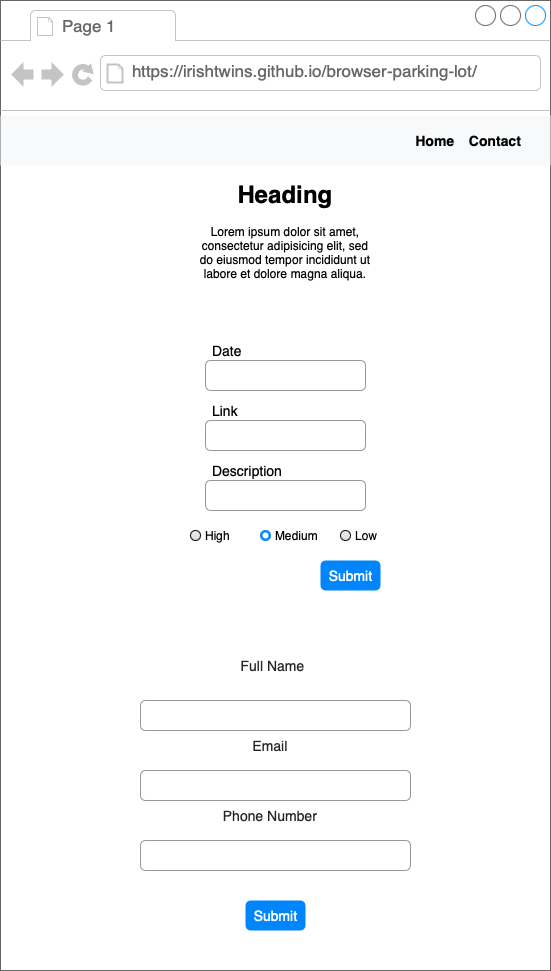

The diagram above was exported from draw.io. Its source (the exported page's mxGraphModel, read from the mxfile embedded in the PNG):
<mxGraphModel dx="637" dy="590" grid="1" gridSize="10" guides="1" tooltips="1" connect="1" arrows="1" fold="1" page="1" pageScale="1" pageWidth="850" pageHeight="1100" math="0" shadow="0">
  <root>
    <mxCell id="0" />
    <mxCell id="1" parent="0" />
    <mxCell id="RSparNIFEw-za6rAdIru-1" value="" style="strokeWidth=1;shadow=0;dashed=0;align=center;html=1;shape=mxgraph.mockup.containers.browserWindow;rSize=0;strokeColor=#666666;strokeColor2=#008cff;strokeColor3=#c4c4c4;mainText=,;recursiveResize=0;" vertex="1" parent="1">
      <mxGeometry x="150" y="80" width="550" height="970" as="geometry" />
    </mxCell>
    <mxCell id="RSparNIFEw-za6rAdIru-2" value="Page 1" style="strokeWidth=1;shadow=0;dashed=0;align=center;html=1;shape=mxgraph.mockup.containers.anchor;fontSize=17;fontColor=#666666;align=left;whiteSpace=wrap;" vertex="1" parent="RSparNIFEw-za6rAdIru-1">
      <mxGeometry x="60" y="12" width="110" height="26" as="geometry" />
    </mxCell>
    <mxCell id="RSparNIFEw-za6rAdIru-3" value="https://irishtwins.github.io/browser-parking-lot/" style="strokeWidth=1;shadow=0;dashed=0;align=center;html=1;shape=mxgraph.mockup.containers.anchor;rSize=0;fontSize=17;fontColor=#666666;align=left;" vertex="1" parent="RSparNIFEw-za6rAdIru-1">
      <mxGeometry x="130" y="60" width="350" height="20" as="geometry" />
    </mxCell>
    <mxCell id="RSparNIFEw-za6rAdIru-4" value="" style="html=1;shadow=0;dashed=0;fillColor=#F8F9FA;strokeColor=none;fontSize=16;fontColor=#181819;align=left;spacing=15;" vertex="1" parent="RSparNIFEw-za6rAdIru-1">
      <mxGeometry y="115" width="550" height="50" as="geometry" />
    </mxCell>
    <mxCell id="RSparNIFEw-za6rAdIru-5" value="Home" style="fillColor=none;strokeColor=none;fontSize=14;fontColor=#030303;align=center;fontStyle=1" vertex="1" parent="RSparNIFEw-za6rAdIru-4">
      <mxGeometry width="70" height="40" relative="1" as="geometry">
        <mxPoint x="400" y="5" as="offset" />
      </mxGeometry>
    </mxCell>
    <mxCell id="RSparNIFEw-za6rAdIru-6" value="Contact" style="fillColor=none;strokeColor=none;fontSize=14;fontColor=#030303;align=center;fontStyle=1" vertex="1" parent="RSparNIFEw-za6rAdIru-4">
      <mxGeometry width="50" height="40" relative="1" as="geometry">
        <mxPoint x="470" y="5" as="offset" />
      </mxGeometry>
    </mxCell>
    <mxCell id="RSparNIFEw-za6rAdIru-7" value="&lt;h1&gt;Heading&lt;/h1&gt;&lt;p&gt;Lorem ipsum dolor sit amet, consectetur adipisicing elit, sed do eiusmod tempor incididunt ut labore et dolore magna aliqua.&lt;/p&gt;" style="text;html=1;strokeColor=none;fillColor=none;spacing=5;spacingTop=-20;whiteSpace=wrap;overflow=hidden;rounded=0;align=center;" vertex="1" parent="RSparNIFEw-za6rAdIru-1">
      <mxGeometry x="190" y="175" width="190" height="155" as="geometry" />
    </mxCell>
    <mxCell id="RSparNIFEw-za6rAdIru-8" value="" style="html=1;shadow=0;dashed=0;shape=mxgraph.bootstrap.rrect;rSize=5;fillColor=none;strokeColor=#999999;align=left;spacing=15;fontSize=14;fontColor=#6C767D;" vertex="1" parent="RSparNIFEw-za6rAdIru-1">
      <mxGeometry width="160" height="30" relative="1" as="geometry">
        <mxPoint x="205" y="360" as="offset" />
      </mxGeometry>
    </mxCell>
    <mxCell id="RSparNIFEw-za6rAdIru-9" value="" style="html=1;shadow=0;dashed=0;shape=mxgraph.bootstrap.rrect;rSize=5;fillColor=none;strokeColor=#999999;align=left;spacing=15;fontSize=14;fontColor=#6C767D;" vertex="1" parent="RSparNIFEw-za6rAdIru-1">
      <mxGeometry width="160" height="30" relative="1" as="geometry">
        <mxPoint x="205" y="480" as="offset" />
      </mxGeometry>
    </mxCell>
    <mxCell id="RSparNIFEw-za6rAdIru-10" value="" style="html=1;shadow=0;dashed=0;shape=mxgraph.bootstrap.rrect;rSize=5;fillColor=none;strokeColor=#999999;align=left;spacing=15;fontSize=14;fontColor=#6C767D;" vertex="1" parent="RSparNIFEw-za6rAdIru-1">
      <mxGeometry width="160" height="30" relative="1" as="geometry">
        <mxPoint x="205" y="420" as="offset" />
      </mxGeometry>
    </mxCell>
    <mxCell id="RSparNIFEw-za6rAdIru-11" value="Link" style="fillColor=none;strokeColor=none;align=left;fontSize=14;" vertex="1" parent="RSparNIFEw-za6rAdIru-1">
      <mxGeometry width="40" height="20" relative="1" as="geometry">
        <mxPoint x="210" y="400" as="offset" />
      </mxGeometry>
    </mxCell>
    <mxCell id="RSparNIFEw-za6rAdIru-12" value="Date" style="fillColor=none;strokeColor=none;align=left;fontSize=14;" vertex="1" parent="RSparNIFEw-za6rAdIru-1">
      <mxGeometry x="210" y="330" width="40" height="40" as="geometry" />
    </mxCell>
    <mxCell id="RSparNIFEw-za6rAdIru-13" value="Medium" style="html=1;shadow=0;dashed=0;shape=mxgraph.bootstrap.radioButton2;labelPosition=right;verticalLabelPosition=middle;align=left;verticalAlign=middle;gradientColor=#DEDEDE;fillColor=#EDEDED;checked=1;spacing=5;checkedFill=#0085FC;checkedStroke=#ffffff;sketch=0;" vertex="1" parent="RSparNIFEw-za6rAdIru-1">
      <mxGeometry x="260" y="530" width="10" height="10" as="geometry" />
    </mxCell>
    <mxCell id="RSparNIFEw-za6rAdIru-14" value="&lt;font color=&quot;#030303&quot;&gt;Low&lt;/font&gt;" style="html=1;shadow=0;dashed=0;shape=mxgraph.bootstrap.radioButton2;labelPosition=right;verticalLabelPosition=middle;align=left;verticalAlign=middle;gradientColor=#DEDEDE;fillColor=#EDEDED;checked=0;spacing=5;fontColor=#6C767D;checkedFill=#0085FC;checkedStroke=#ffffff;sketch=0;" vertex="1" parent="RSparNIFEw-za6rAdIru-1">
      <mxGeometry x="340" y="530" width="10" height="10" as="geometry" />
    </mxCell>
    <mxCell id="RSparNIFEw-za6rAdIru-15" value="High" style="html=1;shadow=0;dashed=0;shape=mxgraph.bootstrap.radioButton2;labelPosition=right;verticalLabelPosition=middle;align=left;verticalAlign=middle;gradientColor=#DEDEDE;fillColor=#EDEDED;checked=0;spacing=5;checkedFill=#0085FC;checkedStroke=#ffffff;sketch=0;" vertex="1" parent="RSparNIFEw-za6rAdIru-1">
      <mxGeometry x="190" y="530" width="10" height="10" as="geometry" />
    </mxCell>
    <mxCell id="RSparNIFEw-za6rAdIru-16" value="Description" style="fillColor=none;strokeColor=none;align=left;fontSize=14;" vertex="1" parent="RSparNIFEw-za6rAdIru-1">
      <mxGeometry width="80" height="20" relative="1" as="geometry">
        <mxPoint x="210" y="460" as="offset" />
      </mxGeometry>
    </mxCell>
    <mxCell id="RSparNIFEw-za6rAdIru-17" value="Submit" style="html=1;shadow=0;dashed=0;shape=mxgraph.bootstrap.rrect;rSize=5;fillColor=#0085FC;strokeColor=none;align=center;spacing=15;fontSize=14;fontColor=#ffffff;" vertex="1" parent="RSparNIFEw-za6rAdIru-1">
      <mxGeometry x="320" y="560" width="60" height="30" as="geometry" />
    </mxCell>
    <mxCell id="RSparNIFEw-za6rAdIru-18" value="Submit" style="html=1;shadow=0;dashed=0;shape=mxgraph.bootstrap.rrect;rSize=5;fillColor=#0085FC;strokeColor=none;align=center;spacing=15;fontSize=14;fontColor=#ffffff;sketch=0;" vertex="1" parent="RSparNIFEw-za6rAdIru-1">
      <mxGeometry x="245" y="900" width="60" height="30" as="geometry" />
    </mxCell>
    <mxCell id="RSparNIFEw-za6rAdIru-19" value="" style="html=1;shadow=0;dashed=0;shape=mxgraph.bootstrap.rrect;rSize=5;fillColor=none;strokeColor=#999999;align=left;spacing=15;fontSize=14;fontColor=#6C767D;" vertex="1" parent="RSparNIFEw-za6rAdIru-1">
      <mxGeometry x="140" y="840" width="270" height="30" as="geometry" />
    </mxCell>
    <mxCell id="RSparNIFEw-za6rAdIru-20" value="Phone Number" style="fillColor=none;strokeColor=none;align=center;fontSize=14;fontColor=#212529;" vertex="1" parent="RSparNIFEw-za6rAdIru-1">
      <mxGeometry x="160" y="800" width="220" height="30" as="geometry" />
    </mxCell>
    <mxCell id="RSparNIFEw-za6rAdIru-21" value="" style="html=1;shadow=0;dashed=0;shape=mxgraph.bootstrap.rrect;rSize=5;fillColor=none;strokeColor=#999999;align=left;spacing=15;fontSize=14;fontColor=#6C767D;" vertex="1" parent="RSparNIFEw-za6rAdIru-1">
      <mxGeometry x="140" y="700" width="270" height="30" as="geometry" />
    </mxCell>
    <mxCell id="RSparNIFEw-za6rAdIru-22" value="Full Name" style="fillColor=none;strokeColor=none;align=center;fontSize=14;fontColor=#212529;" vertex="1" parent="RSparNIFEw-za6rAdIru-1">
      <mxGeometry x="205" y="650" width="135" height="30" as="geometry" />
    </mxCell>
    <mxCell id="RSparNIFEw-za6rAdIru-23" value="" style="html=1;shadow=0;dashed=0;shape=mxgraph.bootstrap.rrect;rSize=5;fillColor=none;strokeColor=#999999;align=left;spacing=15;fontSize=14;fontColor=#6C767D;" vertex="1" parent="RSparNIFEw-za6rAdIru-1">
      <mxGeometry x="140" y="770" width="270" height="30" as="geometry" />
    </mxCell>
    <mxCell id="RSparNIFEw-za6rAdIru-24" value="Email" style="fillColor=none;strokeColor=none;align=center;fontSize=14;fontColor=#212529;" vertex="1" parent="RSparNIFEw-za6rAdIru-1">
      <mxGeometry x="207.5" y="730" width="125" height="30" as="geometry" />
    </mxCell>
  </root>
</mxGraphModel>